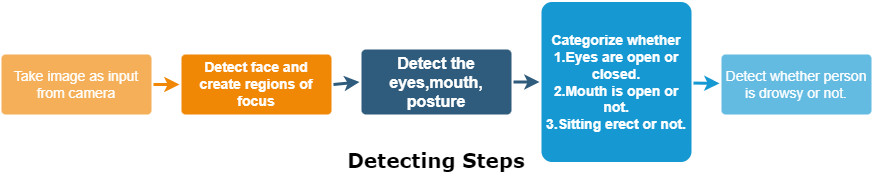

The diagram above was exported from draw.io. Its source (the exported page's mxGraphModel, read from the mxfile embedded in the PNG):
<mxGraphModel dx="882" dy="530" grid="1" gridSize="10" guides="1" tooltips="1" connect="1" arrows="1" fold="1" page="1" pageScale="1" pageWidth="1169" pageHeight="827" background="none" math="0" shadow="0">
  <root>
    <mxCell id="0" />
    <mxCell id="1" parent="0" />
    <mxCell id="1745" value="" style="edgeStyle=none;rounded=0;jumpStyle=none;html=1;shadow=0;labelBackgroundColor=none;startArrow=none;startFill=0;endArrow=classic;endFill=1;jettySize=auto;orthogonalLoop=1;strokeColor=#2F5B7C;strokeWidth=3;fontFamily=Helvetica;fontSize=16;fontColor=#23445D;spacing=5;exitX=1;exitY=0.5;exitDx=0;exitDy=0;entryX=0;entryY=0.5;entryDx=0;entryDy=0;" parent="1" source="1764" target="1749" edge="1">
      <mxGeometry relative="1" as="geometry">
        <mxPoint x="430" y="300" as="targetPoint" />
      </mxGeometry>
    </mxCell>
    <mxCell id="1747" value="" style="edgeStyle=none;rounded=0;jumpStyle=none;html=1;shadow=0;labelBackgroundColor=none;startArrow=none;startFill=0;endArrow=classic;endFill=1;jettySize=auto;orthogonalLoop=1;strokeColor=#2F5B7C;strokeWidth=3;fontFamily=Helvetica;fontSize=16;fontColor=#23445D;spacing=5;" parent="1" source="1749" target="1760" edge="1">
      <mxGeometry relative="1" as="geometry" />
    </mxCell>
    <mxCell id="1749" value="Detect the eyes,mouth,&lt;br&gt;posture" style="rounded=1;whiteSpace=wrap;html=1;shadow=0;labelBackgroundColor=none;strokeColor=none;strokeWidth=3;fillColor=#2F5B7C;fontFamily=Helvetica;fontSize=16;fontColor=#FFFFFF;align=center;fontStyle=1;spacing=5;arcSize=7;perimeterSpacing=2;" parent="1" vertex="1">
      <mxGeometry x="380" y="365" width="150" height="65" as="geometry" />
    </mxCell>
    <mxCell id="1750" value="" style="edgeStyle=none;rounded=1;jumpStyle=none;html=1;shadow=0;labelBackgroundColor=none;startArrow=none;startFill=0;jettySize=auto;orthogonalLoop=1;strokeColor=#E85642;strokeWidth=3;fontFamily=Helvetica;fontSize=14;fontColor=#FFFFFF;spacing=5;fontStyle=1;fillColor=#b0e3e6;" parent="1" edge="1">
      <mxGeometry relative="1" as="geometry">
        <mxPoint x="253.3587786259543" y="383.5" as="sourcePoint" />
      </mxGeometry>
    </mxCell>
    <mxCell id="1751" value="" style="edgeStyle=none;rounded=1;jumpStyle=none;html=1;shadow=0;labelBackgroundColor=none;startArrow=none;startFill=0;jettySize=auto;orthogonalLoop=1;strokeColor=#E85642;strokeWidth=3;fontFamily=Helvetica;fontSize=14;fontColor=#FFFFFF;spacing=5;fontStyle=1;fillColor=#b0e3e6;" parent="1" edge="1">
      <mxGeometry relative="1" as="geometry">
        <mxPoint x="213" y="415.5" as="sourcePoint" />
      </mxGeometry>
    </mxCell>
    <mxCell id="1752" value="" style="edgeStyle=none;rounded=1;jumpStyle=none;html=1;shadow=0;labelBackgroundColor=none;startArrow=none;startFill=0;jettySize=auto;orthogonalLoop=1;strokeColor=#E85642;strokeWidth=3;fontFamily=Helvetica;fontSize=14;fontColor=#FFFFFF;spacing=5;fontStyle=1;fillColor=#b0e3e6;" parent="1" edge="1">
      <mxGeometry relative="1" as="geometry">
        <mxPoint x="249.6638655462184" y="447.4999999999998" as="sourcePoint" />
      </mxGeometry>
    </mxCell>
    <mxCell id="1758" value="" style="edgeStyle=none;rounded=0;jumpStyle=none;html=1;shadow=0;labelBackgroundColor=none;startArrow=none;startFill=0;endArrow=classic;endFill=1;jettySize=auto;orthogonalLoop=1;strokeColor=#1699D3;strokeWidth=3;fontFamily=Helvetica;fontSize=14;fontColor=#FFFFFF;spacing=5;" parent="1" source="1760" target="1762" edge="1">
      <mxGeometry relative="1" as="geometry" />
    </mxCell>
    <mxCell id="1760" value="Categorize whether 1.Eyes are open or closed.&lt;br&gt;2.Mouth is open or not.&lt;br&gt;3.Sitting erect or not." style="rounded=1;whiteSpace=wrap;html=1;shadow=0;labelBackgroundColor=none;strokeColor=none;strokeWidth=3;fillColor=#1699d3;fontFamily=Helvetica;fontSize=14;fontColor=#FFFFFF;align=center;spacing=5;fontStyle=1;arcSize=7;perimeterSpacing=2;" parent="1" vertex="1">
      <mxGeometry x="560" y="317.5" width="150" height="160" as="geometry" />
    </mxCell>
    <mxCell id="1762" value="Detect whether person is drowsy or not." style="rounded=1;whiteSpace=wrap;html=1;shadow=0;labelBackgroundColor=none;strokeColor=none;strokeWidth=3;fillColor=#64bbe2;fontFamily=Helvetica;fontSize=14;fontColor=#FFFFFF;align=center;spacing=5;arcSize=7;perimeterSpacing=2;" parent="1" vertex="1">
      <mxGeometry x="740" y="370" width="150" height="60" as="geometry" />
    </mxCell>
    <mxCell id="1764" value="Detect face and create regions of focus" style="rounded=1;whiteSpace=wrap;html=1;shadow=0;labelBackgroundColor=none;strokeColor=none;strokeWidth=3;fillColor=#F08705;fontFamily=Helvetica;fontSize=14;fontColor=#FFFFFF;align=center;spacing=5;fontStyle=1;arcSize=7;perimeterSpacing=2;" parent="1" vertex="1">
      <mxGeometry x="200" y="370" width="150" height="60" as="geometry" />
    </mxCell>
    <mxCell id="1767" value="Take image as input from camera" style="rounded=1;whiteSpace=wrap;html=1;shadow=0;labelBackgroundColor=none;strokeColor=none;strokeWidth=3;fillColor=#f5af58;fontFamily=Helvetica;fontSize=14;fontColor=#FFFFFF;align=center;spacing=5;arcSize=7;perimeterSpacing=2;" parent="1" vertex="1">
      <mxGeometry x="20" y="370" width="150" height="60" as="geometry" />
    </mxCell>
    <mxCell id="1768" value="" style="edgeStyle=none;rounded=0;jumpStyle=none;html=1;shadow=0;labelBackgroundColor=none;startArrow=none;startFill=0;endArrow=classic;endFill=1;jettySize=auto;orthogonalLoop=1;strokeColor=#F08705;strokeWidth=3;fontFamily=Helvetica;fontSize=14;fontColor=#FFFFFF;spacing=5;exitX=1;exitY=0.5;exitDx=0;exitDy=0;entryX=0;entryY=0.5;entryDx=0;entryDy=0;" parent="1" source="1767" target="1764" edge="1">
      <mxGeometry relative="1" as="geometry">
        <mxPoint x="290" y="170" as="targetPoint" />
      </mxGeometry>
    </mxCell>
    <mxCell id="1773" value="" style="edgeStyle=none;rounded=1;jumpStyle=none;html=1;shadow=0;labelBackgroundColor=none;startArrow=none;startFill=0;jettySize=auto;orthogonalLoop=1;strokeColor=#12AAB5;strokeWidth=3;fontFamily=Helvetica;fontSize=14;fontColor=#FFFFFF;spacing=5;fontStyle=1;fillColor=#b0e3e6;" parent="1" edge="1">
      <mxGeometry relative="1" as="geometry">
        <mxPoint x="888.4172661870502" y="447.4999999999998" as="sourcePoint" />
      </mxGeometry>
    </mxCell>
    <mxCell id="1775" value="" style="edgeStyle=none;rounded=1;jumpStyle=none;html=1;shadow=0;labelBackgroundColor=none;startArrow=none;startFill=0;jettySize=auto;orthogonalLoop=1;strokeColor=#12AAB5;strokeWidth=3;fontFamily=Helvetica;fontSize=14;fontColor=#FFFFFF;spacing=5;fontStyle=1;fillColor=#b0e3e6;" parent="1" edge="1">
      <mxGeometry relative="1" as="geometry">
        <mxPoint x="947" y="433.4666666666667" as="sourcePoint" />
      </mxGeometry>
    </mxCell>
    <mxCell id="1777" value="" style="edgeStyle=none;rounded=1;jumpStyle=none;html=1;shadow=0;labelBackgroundColor=none;startArrow=none;startFill=0;jettySize=auto;orthogonalLoop=1;strokeColor=#12AAB5;strokeWidth=3;fontFamily=Helvetica;fontSize=14;fontColor=#FFFFFF;spacing=5;fontStyle=1;fillColor=#b0e3e6;" parent="1" edge="1">
      <mxGeometry relative="1" as="geometry">
        <mxPoint x="947" y="393.1333333333332" as="sourcePoint" />
      </mxGeometry>
    </mxCell>
    <mxCell id="1779" value="" style="edgeStyle=none;rounded=1;jumpStyle=none;html=1;shadow=0;labelBackgroundColor=none;startArrow=none;startFill=0;jettySize=auto;orthogonalLoop=1;strokeColor=#12AAB5;strokeWidth=3;fontFamily=Helvetica;fontSize=14;fontColor=#FFFFFF;spacing=5;fontStyle=1;fillColor=#b0e3e6;" parent="1" edge="1">
      <mxGeometry relative="1" as="geometry">
        <mxPoint x="931.8439716312055" y="306.4999999999998" as="targetPoint" />
      </mxGeometry>
    </mxCell>
    <mxCell id="YsLjBBv_cvLWXkCk0jB1-1782" value="&lt;font size=&quot;1&quot; face=&quot;Verdana&quot;&gt;&lt;b style=&quot;font-size: 20px;&quot;&gt;Detecting Steps&lt;/b&gt;&lt;/font&gt;" style="text;strokeColor=none;align=center;fillColor=none;html=1;verticalAlign=middle;whiteSpace=wrap;rounded=0;" parent="1" vertex="1">
      <mxGeometry x="345" y="460" width="220" height="30" as="geometry" />
    </mxCell>
  </root>
</mxGraphModel>